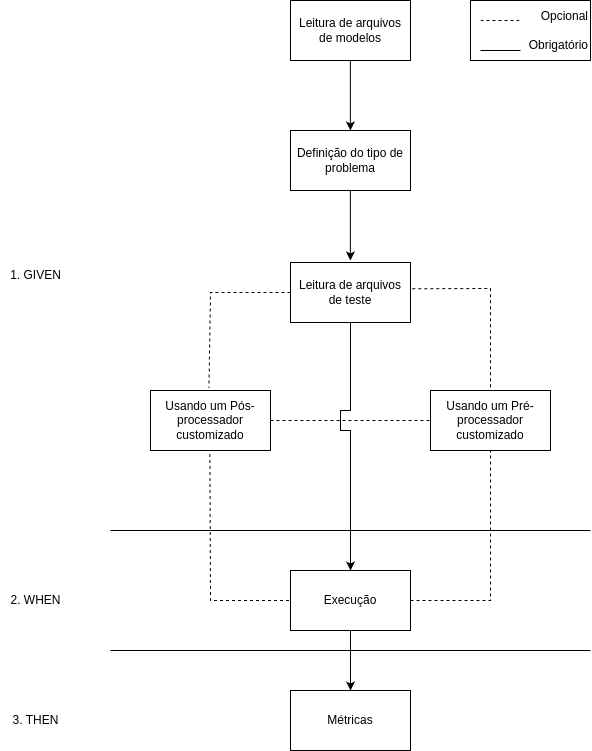

The diagram above was exported from draw.io. Its source (the exported page's mxGraphModel, read from the mxfile embedded in the PNG):
<mxGraphModel dx="2314" dy="1146" grid="1" gridSize="10" guides="1" tooltips="1" connect="1" arrows="1" fold="1" page="1" pageScale="1" pageWidth="850" pageHeight="1100" math="0" shadow="0">
  <root>
    <mxCell id="0" />
    <mxCell id="1" parent="0" />
    <mxCell id="ibQXdCCxX7LG6LWgQFUe-1" value="Leitura de arquivos de modelos" style="rounded=0;whiteSpace=wrap;html=1;" parent="1" vertex="1">
      <mxGeometry x="620" y="70" width="120" height="60" as="geometry" />
    </mxCell>
    <mxCell id="ibQXdCCxX7LG6LWgQFUe-2" value="Leitura de arquivos de teste" style="rounded=0;whiteSpace=wrap;html=1;" parent="1" vertex="1">
      <mxGeometry x="620" y="332" width="120" height="60" as="geometry" />
    </mxCell>
    <mxCell id="ibQXdCCxX7LG6LWgQFUe-4" value="Usando um Pós-processador customizado" style="rounded=0;whiteSpace=wrap;html=1;" parent="1" vertex="1">
      <mxGeometry x="480" y="460" width="120" height="60" as="geometry" />
    </mxCell>
    <mxCell id="ibQXdCCxX7LG6LWgQFUe-5" value="Execução" style="rounded=0;whiteSpace=wrap;html=1;" parent="1" vertex="1">
      <mxGeometry x="620" y="640" width="120" height="60" as="geometry" />
    </mxCell>
    <mxCell id="ibQXdCCxX7LG6LWgQFUe-6" value="Métricas" style="rounded=0;whiteSpace=wrap;html=1;" parent="1" vertex="1">
      <mxGeometry x="620" y="760" width="120" height="60" as="geometry" />
    </mxCell>
    <mxCell id="9xIlfScWIDmrP47psnc4-1" value="Usando um Pré-processador customizado" style="rounded=0;whiteSpace=wrap;html=1;" vertex="1" parent="1">
      <mxGeometry x="760" y="460" width="120" height="60" as="geometry" />
    </mxCell>
    <mxCell id="9xIlfScWIDmrP47psnc4-4" value="" style="endArrow=none;html=1;rounded=0;" edge="1" parent="1">
      <mxGeometry width="50" height="50" relative="1" as="geometry">
        <mxPoint x="920" y="720" as="sourcePoint" />
        <mxPoint x="440" y="720" as="targetPoint" />
      </mxGeometry>
    </mxCell>
    <mxCell id="9xIlfScWIDmrP47psnc4-5" value="" style="endArrow=none;html=1;rounded=0;" edge="1" parent="1">
      <mxGeometry width="50" height="50" relative="1" as="geometry">
        <mxPoint x="920" y="600" as="sourcePoint" />
        <mxPoint x="440" y="600" as="targetPoint" />
      </mxGeometry>
    </mxCell>
    <mxCell id="9xIlfScWIDmrP47psnc4-6" value="1. GIVEN" style="text;html=1;align=center;verticalAlign=middle;resizable=0;points=[];autosize=1;strokeColor=none;fillColor=none;" vertex="1" parent="1">
      <mxGeometry x="330" y="330" width="70" height="30" as="geometry" />
    </mxCell>
    <mxCell id="9xIlfScWIDmrP47psnc4-7" value="2. WHEN" style="text;html=1;align=center;verticalAlign=middle;resizable=0;points=[];autosize=1;strokeColor=none;fillColor=none;" vertex="1" parent="1">
      <mxGeometry x="330" y="655" width="70" height="30" as="geometry" />
    </mxCell>
    <mxCell id="9xIlfScWIDmrP47psnc4-8" value="3. THEN" style="text;html=1;align=center;verticalAlign=middle;resizable=0;points=[];autosize=1;strokeColor=none;fillColor=none;" vertex="1" parent="1">
      <mxGeometry x="330" y="775" width="70" height="30" as="geometry" />
    </mxCell>
    <mxCell id="9xIlfScWIDmrP47psnc4-15" value="" style="endArrow=none;dashed=1;html=1;rounded=0;exitX=1.015;exitY=0.438;exitDx=0;exitDy=0;exitPerimeter=0;entryX=0.5;entryY=0;entryDx=0;entryDy=0;" edge="1" parent="1" source="ibQXdCCxX7LG6LWgQFUe-2" target="9xIlfScWIDmrP47psnc4-1">
      <mxGeometry width="50" height="50" relative="1" as="geometry">
        <mxPoint x="1070" y="282" as="sourcePoint" />
        <mxPoint x="1120" y="232" as="targetPoint" />
        <Array as="points">
          <mxPoint x="820" y="358" />
        </Array>
      </mxGeometry>
    </mxCell>
    <mxCell id="9xIlfScWIDmrP47psnc4-16" value="" style="endArrow=none;dashed=1;html=1;rounded=0;exitX=0;exitY=0.5;exitDx=0;exitDy=0;entryX=0.487;entryY=-0.044;entryDx=0;entryDy=0;entryPerimeter=0;" edge="1" parent="1" source="ibQXdCCxX7LG6LWgQFUe-2" target="ibQXdCCxX7LG6LWgQFUe-4">
      <mxGeometry width="50" height="50" relative="1" as="geometry">
        <mxPoint x="835" y="322" as="sourcePoint" />
        <mxPoint x="680" y="468" as="targetPoint" />
        <Array as="points">
          <mxPoint x="540" y="362" />
        </Array>
      </mxGeometry>
    </mxCell>
    <mxCell id="9xIlfScWIDmrP47psnc4-17" value="" style="endArrow=none;dashed=1;html=1;rounded=0;entryX=0.5;entryY=1;entryDx=0;entryDy=0;exitX=1;exitY=0.5;exitDx=0;exitDy=0;" edge="1" parent="1" source="ibQXdCCxX7LG6LWgQFUe-5" target="9xIlfScWIDmrP47psnc4-1">
      <mxGeometry width="50" height="50" relative="1" as="geometry">
        <mxPoint x="970" y="252" as="sourcePoint" />
        <mxPoint x="1020" y="202" as="targetPoint" />
        <Array as="points">
          <mxPoint x="820" y="670" />
        </Array>
      </mxGeometry>
    </mxCell>
    <mxCell id="9xIlfScWIDmrP47psnc4-18" value="" style="endArrow=none;dashed=1;html=1;rounded=0;exitX=0.495;exitY=1.059;exitDx=0;exitDy=0;entryX=0;entryY=0.5;entryDx=0;entryDy=0;exitPerimeter=0;" edge="1" parent="1" source="ibQXdCCxX7LG6LWgQFUe-4" target="ibQXdCCxX7LG6LWgQFUe-5">
      <mxGeometry width="50" height="50" relative="1" as="geometry">
        <mxPoint x="1070" y="252" as="sourcePoint" />
        <mxPoint x="1120" y="202" as="targetPoint" />
        <Array as="points">
          <mxPoint x="540" y="670" />
        </Array>
      </mxGeometry>
    </mxCell>
    <mxCell id="9xIlfScWIDmrP47psnc4-19" value="" style="endArrow=classic;html=1;rounded=0;exitX=0.5;exitY=1;exitDx=0;exitDy=0;entryX=0.5;entryY=0;entryDx=0;entryDy=0;" edge="1" parent="1" source="ibQXdCCxX7LG6LWgQFUe-5" target="ibQXdCCxX7LG6LWgQFUe-6">
      <mxGeometry width="50" height="50" relative="1" as="geometry">
        <mxPoint x="1220" y="231.86" as="sourcePoint" />
        <mxPoint x="1260" y="231.86" as="targetPoint" />
      </mxGeometry>
    </mxCell>
    <mxCell id="9xIlfScWIDmrP47psnc4-20" value="Opcional&lt;div&gt;&lt;br&gt;&lt;div&gt;Obrigatório&lt;/div&gt;&lt;/div&gt;" style="rounded=0;whiteSpace=wrap;html=1;align=right;" vertex="1" parent="1">
      <mxGeometry x="800" y="70" width="120" height="60" as="geometry" />
    </mxCell>
    <mxCell id="9xIlfScWIDmrP47psnc4-22" value="" style="endArrow=none;dashed=1;html=1;rounded=0;" edge="1" parent="1">
      <mxGeometry width="50" height="50" relative="1" as="geometry">
        <mxPoint x="810" y="90" as="sourcePoint" />
        <mxPoint x="850" y="90" as="targetPoint" />
      </mxGeometry>
    </mxCell>
    <mxCell id="9xIlfScWIDmrP47psnc4-23" value="" style="endArrow=none;html=1;rounded=0;" edge="1" parent="1">
      <mxGeometry width="50" height="50" relative="1" as="geometry">
        <mxPoint x="810" y="120" as="sourcePoint" />
        <mxPoint x="850" y="120" as="targetPoint" />
      </mxGeometry>
    </mxCell>
    <mxCell id="9xIlfScWIDmrP47psnc4-25" value="" style="endArrow=none;dashed=1;html=1;rounded=0;exitX=1;exitY=0.5;exitDx=0;exitDy=0;entryX=0;entryY=0.5;entryDx=0;entryDy=0;" edge="1" parent="1" source="ibQXdCCxX7LG6LWgQFUe-4" target="9xIlfScWIDmrP47psnc4-1">
      <mxGeometry width="50" height="50" relative="1" as="geometry">
        <mxPoint x="860" y="530" as="sourcePoint" />
        <mxPoint x="910" y="480" as="targetPoint" />
      </mxGeometry>
    </mxCell>
    <mxCell id="9xIlfScWIDmrP47psnc4-26" value="" style="endArrow=classic;html=1;rounded=0;exitX=0.5;exitY=1;exitDx=0;exitDy=0;entryX=0.5;entryY=0;entryDx=0;entryDy=0;" edge="1" parent="1">
      <mxGeometry width="50" height="50" relative="1" as="geometry">
        <mxPoint x="680" y="392.00000000000006" as="sourcePoint" />
        <mxPoint x="680" y="640" as="targetPoint" />
        <Array as="points">
          <mxPoint x="680" y="480" />
          <mxPoint x="670" y="480" />
          <mxPoint x="670" y="500" />
          <mxPoint x="680" y="500" />
        </Array>
      </mxGeometry>
    </mxCell>
    <mxCell id="9xIlfScWIDmrP47psnc4-29" value="Definição do tipo de problema" style="rounded=0;whiteSpace=wrap;html=1;" vertex="1" parent="1">
      <mxGeometry x="620" y="200" width="120" height="60" as="geometry" />
    </mxCell>
    <mxCell id="9xIlfScWIDmrP47psnc4-30" value="" style="endArrow=classic;html=1;rounded=0;exitX=0.5;exitY=1;exitDx=0;exitDy=0;entryX=0.5;entryY=0;entryDx=0;entryDy=0;" edge="1" parent="1">
      <mxGeometry width="50" height="50" relative="1" as="geometry">
        <mxPoint x="679.86" y="260" as="sourcePoint" />
        <mxPoint x="679.86" y="330" as="targetPoint" />
      </mxGeometry>
    </mxCell>
    <mxCell id="9xIlfScWIDmrP47psnc4-31" value="" style="endArrow=classic;html=1;rounded=0;exitX=0.5;exitY=1;exitDx=0;exitDy=0;entryX=0.5;entryY=0;entryDx=0;entryDy=0;" edge="1" parent="1">
      <mxGeometry width="50" height="50" relative="1" as="geometry">
        <mxPoint x="679.86" y="130" as="sourcePoint" />
        <mxPoint x="679.86" y="200" as="targetPoint" />
      </mxGeometry>
    </mxCell>
  </root>
</mxGraphModel>